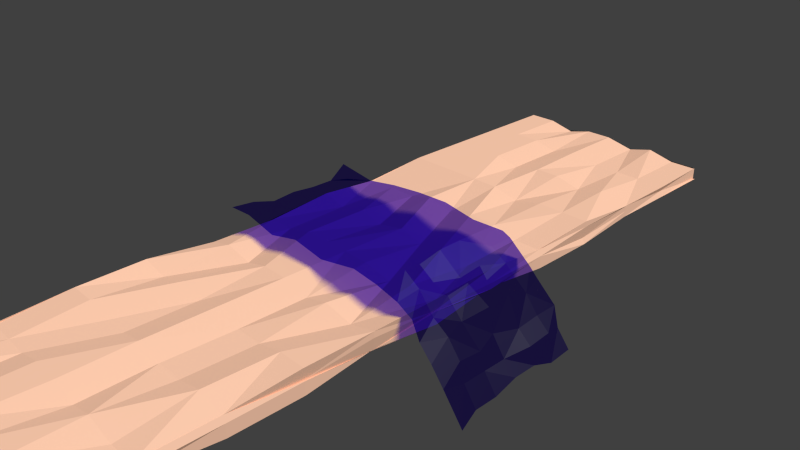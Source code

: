 # Source: day_assets.blend  (saved by Blender 2.69.0; exported with 4.5.12 LTS)
import bpy
from mathutils import Matrix  # noqa: F401  (used for matrix-valued properties, if any)

bpy.ops.wm.read_factory_settings(use_empty=True)
scene = bpy.context.scene
scene.name = 'Scene'

# ---- collections
col_collection_1 = bpy.data.collections.new('Collection 1'); scene.collection.children.link(col_collection_1)

# ---- materials (node trees are filled in below, after node groups)
mat_material_001 = bpy.data.materials.new('Material.001')
mat_material_001.alpha_threshold = 0.0
mat_material_001.roughness = 0.5
mat_material_001.line_color = (0.0, 0.0, 0.0, 1.0)
mat_material = bpy.data.materials.new('Material')
mat_material.alpha_threshold = 0.0
mat_material.roughness = 0.5
mat_material.line_color = (0.0, 0.0, 0.0, 1.0)

# ---- material node trees
mat_material_001.use_nodes = True; mat_material_001.node_tree.nodes.clear()
_N = mat_material_001.node_tree.nodes; _L = mat_material_001.node_tree.links
n0 = _N.new('ShaderNodeOutputMaterial'); n0.name = 'Material Output'; n0.location = (368, 292)
n1 = _N.new('ShaderNodeBsdfTransparent'); n1.name = 'Transparent BSDF'; n1.location = (-269, 399)
n1.inputs[0].default_value = (0.1524, 0.09374, 0.8, 1.0)
n2 = _N.new('ShaderNodeBsdfAnisotropic'); n2.name = 'Glossy BSDF'; n2.location = (-275, 263)
n2.distribution = 'BECKMANN'
n2.inputs[1].default_value = 0.4472
n3 = _N.new('ShaderNodeMixShader'); n3.name = 'Mix Shader'; n3.location = (-67, 351)
n3.inputs[0].default_value = 0.006
_L.new(n1.outputs[0], n3.inputs[1])
_L.new(n2.outputs[0], n3.inputs[2])
_L.new(n3.outputs[0], n0.inputs[0])
n0.is_active_output = True
mat_material.use_nodes = True; mat_material.node_tree.nodes.clear()
_N = mat_material.node_tree.nodes; _L = mat_material.node_tree.links
n0 = _N.new('ShaderNodeOutputMaterial'); n0.name = 'Material Output'; n0.location = (300, 300)
n1 = _N.new('ShaderNodeBsdfDiffuse'); n1.name = 'Diffuse BSDF'; n1.location = (10, 300)
n1.inputs[0].default_value = (0.8, 0.4831, 0.3379, 1.0)
_L.new(n1.outputs[0], n0.inputs[0])
n0.is_active_output = True

# ---- world
world_world = bpy.data.worlds.new('World'); scene.world = world_world
world_world.color = (0.05088, 0.05088, 0.05088)
world_world.use_sun_shadow = False
world_world.sun_shadow_jitter_overblur = 0.0
world_world.cycles.sampling_method = 'MANUAL'
world_world.cycles.sample_map_resolution = 256

# ---- cameras
cam_camera = bpy.data.cameras.new('Camera')
cam_camera.clip_end = 100.0
cam_camera.lens = 35.0
cam_camera.sensor_width = 32.0
cam_camera.sensor_height = 18.0
cam_camera.ortho_scale = 7.314
cam_camera.dof.focus_distance = 0.0

# ---- lights
light_lamp = bpy.data.lights.new('Lamp', 'SUN')
light_lamp.transmission_factor = 0.0
light_lamp.cutoff_distance = 30.0
light_lamp.angle = 0.3948
light_lamp.energy = 4.0
light_lamp.shadow_buffer_clip_start = 1.001
light_lamp.shadow_soft_size = 0.2
light_lamp.shadow_cascade_max_distance = 1000.0
light_lamp.cycles.use_multiple_importance_sampling = False

# ---- meshes
me_plane = bpy.data.meshes.new('Plane')
me_plane.from_pydata([(1.185, -1.0, 0.1062), (-1.663, -1.0, 0.09614), (1.292, 1.0, 0.1062), (-1.77, 1.0, 0.09614), (1.861, -1.0, -0.3322), (1.861, 1.0, -0.3322), (2.512, -1.0, -1.142), (2.405, 1.0, -1.111), (-1.663, 0.6667, -0.03059), (-1.663, 0.3333, -0.03059), (-1.663, -2.98e-08, 0.0), (-1.663, -0.3333, -0.03059), (-1.663, -0.6667, 0.06556), (1.292, -0.6667, 0.2024), (1.185, -0.3333, 0.1062), (1.185, 2.98e-08, 0.1718), (1.185, 0.3333, 0.1718), (1.185, 0.6667, 0.1718), (1.968, -0.6667, -0.3628), (1.861, -0.3333, -0.3628), (1.968, 2.98e-08, -0.2666), (1.968, 0.3333, -0.2361), (1.968, 0.6667, -0.3628), (2.405, -0.6667, -1.111), (2.405, -0.3333, -1.111), (2.405, 2.98e-08, -1.015), (2.405, 0.3333, -1.015), (2.405, 0.6667, -1.142), (0.7996, -1.0, 0.1541), (0.1996, -1.0, 0.04024), (-0.2929, -1.0, 0.1187), (-0.7854, -1.0, 0.004829), (-1.278, -1.0, 0.1139), (0.7996, 1.0, 0.08854), (0.3071, 1.0, 0.167), (-0.1853, 1.0, 0.1493), (-0.6778, 1.0, 0.101), (-1.17, 1.0, 0.01771), (0.7996, -0.6667, 0.1847), (0.3071, -0.6667, 0.07083), (-0.2929, -0.6667, 0.1493), (-0.7854, -0.6667, 0.03541), (-1.278, -0.6667, 0.1139), (0.7996, -0.3333, 0.08854), (0.1996, -0.3333, 0.167), (-0.2929, -0.3333, 0.05312), (-0.6778, -0.3333, 0.03541), (-1.278, -0.3333, -0.01288), (0.7996, 1.987e-08, 0.1847), (0.1996, 9.934e-09, 0.07083), (-0.2929, -8.882e-16, 0.1493), (-0.7854, -9.934e-09, 0.1316), (-1.17, -1.987e-08, 0.08327), (0.6921, 0.3333, 0.05795), (0.3071, 0.3333, 0.1364), (-0.1853, 0.3333, 0.05312), (-0.6778, 0.3333, 0.101), (-1.17, 0.3333, -0.01288), (0.6921, 0.6667, 0.05795), (0.3071, 0.6667, 0.167), (-0.2929, 0.6667, 0.02254), (-0.7854, 0.6667, 0.004829), (-1.278, 0.6667, 0.1139), (1.743, 1.0, -0.2166), (1.41, 1.0, 0.05624), (1.517, -1.0, 0.02565), (1.743, -1.0, -0.08991), (1.41, 0.6667, 0.05624), (1.635, 0.6667, -0.08991), (1.517, 0.3333, -0.03991), (1.635, 0.3333, -0.1861), (1.517, 2.98e-08, -0.07049), (1.635, 2.98e-08, -0.08991), (1.41, -0.3333, -0.03991), (1.635, -0.3333, -0.1205), (1.517, -0.6667, 0.05624), (1.743, -0.6667, -0.2166), (2.223, 1.0, -0.882), (2.149, 1.0, -0.5918), (2.042, -1.0, -0.5263), (2.223, -1.0, -0.7553), (2.149, 0.6667, -0.5918), (2.331, 0.6667, -0.7553), (2.149, 0.3333, -0.6224), (2.331, 0.3333, -0.7859), (2.042, 2.98e-08, -0.5918), (2.223, 2.98e-08, -0.8514), (2.149, -0.3333, -0.6224), (2.223, -0.3333, -0.8514), (2.149, -0.6667, -0.5918), (2.223, -0.6667, -0.8514)], [], [(58, 17, 33), (76, 66, 4), (90, 80, 6), (28, 0, 38), (38, 13, 14), (43, 14, 48), (48, 15, 16), (53, 16, 17), (63, 68, 22), (68, 70, 21), (70, 72, 20), (72, 74, 19), (74, 76, 19), (77, 82, 27), (82, 84, 26), (84, 86, 26), (86, 88, 25), (88, 90, 23), (8, 62, 37), (62, 61, 37), (61, 60, 36), (60, 59, 35), (59, 58, 34), (1, 32, 12), (32, 31, 41), (31, 30, 40), (30, 29, 40), (29, 28, 39), (12, 42, 47), (42, 41, 47), (41, 40, 46), (40, 39, 44), (39, 38, 43), (11, 47, 10), (47, 46, 52), (46, 45, 50), (45, 44, 49), (44, 43, 48), (10, 52, 57), (52, 51, 57), (51, 50, 56), (50, 49, 55), (49, 48, 53), (9, 57, 62), (57, 56, 61), (56, 55, 60), (55, 54, 59), (54, 53, 58), (13, 0, 65), (75, 65, 66), (2, 17, 67), (64, 67, 68), (17, 16, 67), (67, 69, 68), (16, 15, 71), (69, 71, 72), (15, 14, 73), (71, 73, 74), (14, 13, 73), (73, 75, 74), (18, 4, 79), (89, 79, 80), (5, 22, 78), (78, 81, 82), (22, 21, 83), (81, 83, 84), (21, 20, 85), (83, 85, 86), (20, 19, 85), (85, 87, 86), (19, 18, 87), (87, 89, 90), (58, 53, 17), (88, 24, 25), (24, 88, 23), (42, 32, 41), (41, 31, 40), (50, 45, 49), (17, 2, 33), (18, 76, 4), (23, 90, 6), (0, 13, 38), (43, 38, 14), (14, 15, 48), (53, 48, 16), (5, 63, 22), (22, 68, 21), (21, 70, 20), (20, 72, 19), (76, 18, 19), (7, 77, 27), (27, 82, 26), (86, 25, 26), (3, 8, 37), (61, 36, 37), (60, 35, 36), (59, 34, 35), (58, 33, 34), (29, 39, 40), (28, 38, 39), (11, 12, 47), (41, 46, 47), (40, 45, 46), (45, 40, 44), (44, 39, 43), (47, 52, 10), (46, 51, 52), (51, 46, 50), (49, 44, 48), (9, 10, 57), (51, 56, 57), (50, 55, 56), (49, 54, 55), (54, 49, 53), (8, 9, 62), (62, 57, 61), (61, 56, 60), (60, 55, 59), (59, 54, 58), (75, 13, 65), (76, 75, 66), (64, 2, 67), (63, 64, 68), (16, 69, 67), (69, 70, 68), (69, 16, 71), (70, 69, 72), (71, 15, 73), (72, 71, 74), (13, 75, 73), (75, 76, 74), (89, 18, 79), (90, 89, 80), (22, 81, 78), (77, 78, 82), (81, 22, 83), (82, 81, 84), (83, 21, 85), (84, 83, 86), (19, 87, 85), (87, 88, 86), (18, 89, 87), (88, 87, 90), (32, 42, 12)])
me_plane.materials.append(mat_material_001)
me_plane.use_remesh_preserve_volume = False
me_plane.use_remesh_preserve_attributes = False
me_plane.use_mirror_vertex_groups = False
me_plane.update()
me_cube = bpy.data.meshes.new('Cube')
me_cube.from_pydata([(1.021, 1.0, -0.2603), (1.021, -1.0, -0.9986), (-1.0, -1.0, -1.0), (-0.9789, 1.0, -0.259), (1.0, 1.0, 1.0), (1.021, -1.0, 1.741), (-1.0, -1.0, 1.001), (-1.0, 1.0, 1.74), (1.021, 0.8182, -0.2603), (1.021, 0.6364, -0.259), (1.021, 0.4545, -1.0), (1.021, 0.2727, -0.9986), (1.0, 0.09091, -0.2603), (1.021, -0.09091, -0.9986), (1.0, -0.2727, -0.2603), (1.021, -0.4545, -1.0), (1.021, -0.6364, -1.0), (1.0, -0.8182, -0.2603), (-0.9789, -0.8182, -0.259), (-1.0, -0.6364, -0.2603), (-0.9789, -0.4545, -0.2603), (-0.9789, -0.2727, -0.2603), (-0.9789, -0.09091, -1.0), (-1.0, 0.09091, -0.2603), (-0.9789, 0.2727, -0.9986), (-0.9789, 0.4545, -0.259), (-0.9789, 0.6364, -0.259), (-0.9789, 0.8182, -0.259), (1.021, 0.8182, 1.0), (1.021, 0.6364, 1.001), (1.021, 0.4545, 1.741), (1.0, 0.2727, 1.0), (1.0, 0.09091, 1.74), (1.021, -0.09091, 1.74), (1.021, -0.2727, 1.741), (1.021, -0.4545, 1.741), (1.0, -0.6364, 1.0), (1.0, -0.8182, 1.0), (-1.0, -0.8182, 1.001), (-0.9789, -0.6364, 1.74), (-1.0, -0.4545, 1.74), (-0.9789, -0.2727, 1.001), (-0.9789, -0.09091, 1.001), (-0.9789, 0.09091, 1.741), (-1.0, 0.2727, 1.0), (-1.0, 0.4545, 1.74), (-1.0, 0.6364, 1.741), (-1.0, 0.8182, 1.74), (0.7711, 1.0, -1.0), (0.5, 1.0, -0.9986), (0.25, 1.0, -1.0), (1.334e-07, 1.0, -1.0), (-0.2289, 1.0, -0.2603), (-0.5, 1.0, -0.2603), (-0.75, 1.0, -0.2603), (0.75, -1.0, -0.9986), (0.5, -1.0, -0.259), (0.25, -1.0, -1.0), (0.02113, -1.0, -1.0), (-0.2289, -1.0, -1.0), (-0.4789, -1.0, -1.0), (-0.7289, -1.0, -0.2603), (0.75, 1.0, 1.001), (0.5, 1.0, 1.741), (0.2711, 1.0, 1.0), (2.466e-07, 1.0, 1.741), (-0.25, 1.0, 1.74), (-0.4789, 1.0, 1.001), (-0.7289, 1.0, 1.74), (0.75, -1.0, 1.741), (0.5211, -1.0, 1.741), (0.25, -1.0, 1.74), (-4.925e-07, -1.0, 1.74), (-0.2289, -1.0, 1.74), (-0.4789, -1.0, 1.001), (-0.7289, -1.0, 1.741), (0.7711, 0.8182, -0.259), (0.5, 0.8182, -0.2603), (0.25, 0.8182, -0.259), (1.334e-07, 0.8182, -0.2603), (-0.2289, 0.8182, -0.9986), (-0.4789, 0.8182, -0.259), (-0.75, 0.8182, -1.0), (0.7711, 0.6364, -0.2603), (0.5, 0.6364, -0.9986), (0.2711, 0.6364, -1.0), (7.376e-08, 0.6364, -0.2603), (-0.25, 0.6364, -1.0), (-0.5, 0.6364, -0.9986), (-0.75, 0.6364, -0.259), (0.7711, 0.4545, -0.2603), (0.5, 0.4545, -0.2603), (0.25, 0.4545, -0.2603), (7.376e-08, 0.4545, -0.9986), (-0.2289, 0.4545, -0.2603), (-0.5, 0.4545, -0.9986), (-0.75, 0.4545, -0.259), (0.75, 0.2727, -0.259), (0.5211, 0.2727, -1.0), (0.2711, 0.2727, -0.259), (0.02113, 0.2727, -0.259), (-0.2289, 0.2727, -0.2603), (-0.4789, 0.2727, -0.9986), (-0.75, 0.2727, -1.0), (0.75, 0.09091, -0.259), (0.5211, 0.09091, -0.9986), (0.2711, 0.09091, -0.259), (2.012e-08, 0.09091, -1.0), (-0.25, 0.09091, -1.0), (-0.5, 0.09091, -1.0), (-0.75, 0.09091, -0.2603), (0.7711, -0.09091, -0.2603), (0.5, -0.09091, -0.2603), (0.2711, -0.09091, -1.0), (0.02113, -0.09091, -0.9986), (-0.25, -0.09091, -0.259), (-0.4789, -0.09091, -1.0), (-0.7289, -0.09091, -0.259), (0.75, -0.2727, -1.0), (0.5, -0.2727, -0.259), (0.25, -0.2727, -0.9986), (-3.725e-09, -0.2727, -1.0), (-0.25, -0.2727, -1.0), (-0.4789, -0.2727, -1.0), (-0.7289, -0.2727, -0.9986), (0.7711, -0.4545, -0.259), (0.5, -0.4545, -0.2603), (0.2711, -0.4545, -1.0), (-6.333e-08, -0.4545, -0.2603), (-0.2289, -0.4545, -0.259), (-0.4789, -0.4545, -0.9986), (-0.7289, -0.4545, -1.0), (0.7711, -0.6364, -1.0), (0.5, -0.6364, -0.9986), (0.25, -0.6364, -0.2603), (0.02113, -0.6364, -0.9986), (-0.2289, -0.6364, -1.0), (-0.4789, -0.6364, -0.2603), (-0.75, -0.6364, -0.259), (0.7711, -0.8182, -0.2603), (0.5, -0.8182, -0.259), (0.2711, -0.8182, -1.0), (0.02113, -0.8182, -0.259), (-0.2289, -0.8182, -0.259), (-0.5, -0.8182, -0.2603), (-0.75, -0.8182, -0.259), (-0.7289, 0.8182, 1.741), (-0.4789, 0.8182, 1.74), (-0.25, 0.8182, 1.0), (2.153e-07, 0.8182, 1.74), (0.2711, 0.8182, 1.0), (0.5211, 0.8182, 1.001), (0.75, 0.8182, 1.0), (-0.7289, 0.6364, 1.74), (-0.4789, 0.6364, 1.741), (-0.25, 0.6364, 1.001), (0.02113, 0.6364, 1.74), (0.25, 0.6364, 1.741), (0.5, 0.6364, 1.0), (0.75, 0.6364, 1.74), (-0.7289, 0.4545, 1.74), (-0.4789, 0.4545, 1.741), (-0.25, 0.4545, 1.741), (2.757e-08, 0.4545, 1.741), (0.25, 0.4545, 1.001), (0.5211, 0.4545, 1.741), (0.7711, 0.4545, 1.74), (-0.75, 0.2727, 1.001), (-0.4789, 0.2727, 1.0), (-0.25, 0.2727, 1.74), (-6.184e-08, 0.2727, 1.001), (0.25, 0.2727, 1.741), (0.5211, 0.2727, 1.74), (0.75, 0.2727, 1.0), (-0.75, 0.09091, 1.001), (-0.4789, 0.09091, 1.74), (-0.25, 0.09091, 1.001), (0.02113, 0.09091, 1.74), (0.25, 0.09091, 1.0), (0.5, 0.09091, 1.741), (0.7711, 0.09091, 1.001), (-0.7289, -0.09091, 1.001), (-0.4789, -0.09091, 1.741), (-0.2289, -0.09091, 1.74), (-2.347e-07, -0.09091, 1.741), (0.25, -0.09091, 1.74), (0.5211, -0.09091, 1.0), (0.75, -0.09091, 1.74), (-0.75, -0.2727, 1.741), (-0.4789, -0.2727, 1.001), (-0.25, -0.2727, 1.74), (-3.539e-07, -0.2727, 1.74), (0.2711, -0.2727, 1.001), (0.5, -0.2727, 1.741), (0.7711, -0.2727, 1.0), (-0.75, -0.4545, 1.0), (-0.5, -0.4545, 1.741), (-0.25, -0.4545, 1.001), (-3.539e-07, -0.4545, 1.741), (0.2711, -0.4545, 1.001), (0.5211, -0.4545, 1.001), (0.7711, -0.4545, 1.74), (-0.7289, -0.6364, 1.74), (-0.4789, -0.6364, 1.001), (-0.25, -0.6364, 1.0), (-3.777e-07, -0.6364, 1.74), (0.25, -0.6364, 1.001), (0.5, -0.6364, 1.0), (0.75, -0.6364, 1.741), (-0.7289, -0.8182, 1.001), (-0.5, -0.8182, 1.0), (-0.25, -0.8182, 1.74), (0.02113, -0.8182, 1.741), (0.2711, -0.8182, 1.0), (0.5, -0.8182, 1.741), (0.7711, -0.8182, 1.0), (1.0, 1.0, -0.3333), (1.0, 1.0, 1.074), (1.0, -1.0, 0.4077), (1.0, -1.0, 0.3347), (-0.9789, -1.0, -0.3333), (-1.0, -1.0, 1.073), (-1.0, 1.0, -0.3333), (-0.9789, 1.0, 0.3347), (1.021, 0.8182, 1.074), (1.0, 0.8182, 0.4063), (1.021, 0.6364, 1.074), (1.021, 0.6364, 0.4063), (1.021, 0.4545, 1.074), (1.0, 0.4545, -0.3319), (1.0, 0.2727, 1.073), (1.021, 0.2727, 0.4077), (1.021, 0.09091, 0.3333), (1.021, 0.09091, -0.3333), (1.0, -0.09091, 0.3333), (1.021, -0.09091, 0.4063), (1.021, -0.2727, 1.073), (1.0, -0.2727, -0.3319), (1.0, -0.4545, 0.3333), (1.021, -0.4545, 0.4077), (1.0, -0.6364, 1.074), (1.021, -0.6364, 0.4077), (1.0, -0.8182, 1.073), (1.021, -0.8182, 0.4063), (-0.9789, -0.8182, 1.073), (-0.9789, -0.8182, 0.4063), (-1.0, -0.6364, 1.074), (-0.9789, -0.6364, 0.4063), (-1.0, -0.4545, 0.3347), (-0.9789, -0.4545, -0.3333), (-0.9789, -0.2727, 0.3333), (-0.9789, -0.2727, 0.4063), (-0.9789, -0.09091, 1.073), (-0.9789, -0.09091, 0.4077), (-0.9789, 0.09091, 1.073), (-0.9789, 0.09091, -0.3333), (-1.0, 0.2727, 1.074), (-0.9789, 0.2727, 0.4077), (-0.9789, 0.4545, 0.3347), (-0.9789, 0.4545, 0.4063), (-0.9789, 0.6364, 0.3333), (-0.9789, 0.6364, 0.4063), (-1.0, 0.8182, 0.3347), (-1.0, 0.8182, -0.3319), (0.7711, -1.0, 1.073), (0.75, -1.0, -0.3319), (0.5211, -1.0, 0.3347), (0.5, -1.0, -0.3333), (0.2711, -1.0, 1.074), (0.2711, -1.0, 0.4063), (0.02113, -1.0, 0.3347), (-2.064e-07, -1.0, -0.3333), (-0.25, -1.0, 0.3347), (-0.2289, -1.0, -0.3319), (-0.4789, -1.0, 1.073), (-0.5, -1.0, 0.4063), (-0.7289, -1.0, 0.3333), (-0.75, -1.0, 0.4063), (0.7711, 1.0, -0.3319), (0.75, 1.0, 1.073), (0.5211, 1.0, -0.3319), (0.5, 1.0, 0.3333), (0.2711, 1.0, -0.3319), (0.2711, 1.0, 0.3333), (1.711e-07, 1.0, -0.3319), (0.02113, 1.0, 1.074), (-0.2289, 1.0, 0.4063), (-0.25, 1.0, 0.3347), (-0.5, 1.0, 0.4077), (-0.5, 1.0, 1.073), (-0.7289, 1.0, -0.3333), (-0.7289, 1.0, 1.073)], [], [(145, 61, 2), (209, 38, 6), (242, 37, 219), (276, 75, 6), (262, 47, 7), (290, 54, 3), (54, 82, 27), (82, 89, 27), (89, 96, 26), (96, 103, 25), (103, 110, 24), (110, 117, 23), (117, 124, 22), (124, 131, 21), (131, 138, 19), (138, 145, 18), (68, 7, 47), (146, 47, 46), (153, 46, 160), (160, 45, 44), (167, 44, 174), (174, 43, 42), (181, 42, 188), (188, 41, 40), (195, 40, 39), (202, 39, 38), (217, 4, 224), (224, 28, 29), (226, 29, 228), (228, 30, 230), (230, 31, 32), (232, 32, 234), (234, 33, 34), (236, 34, 238), (238, 35, 240), (240, 36, 37), (221, 6, 38), (244, 38, 39), (246, 39, 40), (248, 40, 41), (250, 41, 42), (252, 42, 43), (254, 43, 44), (256, 44, 45), (258, 45, 46), (260, 46, 47), (17, 1, 55), (139, 55, 56), (140, 56, 57), (141, 57, 58), (142, 58, 59), (143, 59, 60), (144, 60, 61), (37, 215, 69), (215, 214, 70), (214, 213, 71), (213, 212, 72), (212, 211, 73), (211, 210, 74), (210, 209, 75), (219, 5, 264), (264, 69, 266), (266, 70, 71), (268, 71, 270), (270, 72, 272), (272, 73, 74), (274, 74, 276), (216, 0, 278), (278, 48, 280), (280, 49, 282), (282, 50, 284), (284, 51, 52), (286, 52, 53), (288, 53, 54), (0, 8, 76), (48, 76, 77), (49, 77, 78), (50, 78, 79), (51, 79, 80), (52, 80, 81), (53, 81, 82), (8, 9, 83), (76, 83, 84), (77, 84, 85), (78, 85, 86), (79, 86, 80), (80, 87, 88), (81, 88, 82), (9, 10, 90), (83, 90, 91), (84, 91, 92), (85, 92, 93), (86, 93, 94), (87, 94, 88), (88, 95, 89), (10, 11, 97), (90, 97, 98), (91, 98, 99), (92, 99, 100), (93, 100, 101), (94, 101, 102), (95, 102, 103), (11, 12, 104), (97, 104, 105), (98, 105, 106), (99, 106, 107), (100, 107, 108), (101, 108, 109), (102, 109, 110), (12, 13, 111), (104, 111, 112), (105, 112, 113), (106, 113, 114), (107, 114, 115), (108, 115, 116), (109, 116, 110), (13, 14, 118), (111, 118, 119), (112, 119, 120), (113, 120, 121), (114, 121, 115), (115, 122, 123), (116, 123, 117), (14, 15, 125), (118, 125, 126), (119, 126, 120), (120, 127, 121), (121, 128, 122), (122, 129, 130), (123, 130, 124), (15, 16, 132), (125, 132, 133), (126, 133, 134), (127, 134, 135), (128, 135, 136), (129, 136, 137), (130, 137, 138), (16, 17, 139), (132, 139, 140), (133, 140, 141), (134, 141, 142), (135, 142, 143), (136, 143, 144), (137, 144, 145), (4, 62, 152), (62, 63, 152), (63, 64, 151), (64, 65, 149), (65, 66, 148), (66, 67, 147), (67, 68, 146), (28, 152, 29), (152, 151, 159), (151, 150, 158), (150, 149, 156), (149, 148, 155), (148, 147, 154), (147, 146, 153), (29, 159, 30), (159, 158, 166), (158, 157, 164), (157, 156, 164), (156, 155, 163), (155, 154, 162), (154, 153, 161), (30, 166, 31), (166, 165, 172), (165, 164, 172), (164, 163, 171), (163, 162, 170), (162, 161, 168), (161, 160, 167), (31, 173, 32), (173, 172, 180), (172, 171, 179), (171, 170, 178), (170, 169, 177), (169, 168, 176), (168, 167, 175), (32, 180, 33), (180, 179, 187), (179, 178, 186), (178, 177, 184), (177, 176, 183), (176, 175, 182), (175, 174, 181), (33, 187, 194), (187, 186, 194), (186, 185, 192), (185, 184, 192), (184, 183, 191), (183, 182, 190), (182, 181, 189), (34, 194, 201), (194, 193, 200), (193, 192, 199), (192, 191, 198), (191, 190, 197), (190, 189, 196), (189, 188, 195), (35, 201, 36), (201, 200, 208), (200, 199, 206), (199, 198, 205), (198, 197, 204), (197, 196, 203), (196, 195, 202), (36, 208, 37), (208, 207, 214), (207, 206, 214), (206, 205, 212), (205, 204, 211), (204, 203, 210), (203, 202, 209), (17, 243, 218), (243, 242, 219), (61, 277, 2), (277, 276, 221), (27, 263, 222), (263, 262, 223), (68, 291, 223), (291, 290, 222), (0, 216, 8), (216, 217, 225), (8, 225, 9), (225, 224, 226), (9, 227, 10), (227, 226, 229), (10, 229, 231), (229, 228, 231), (11, 231, 12), (231, 230, 232), (12, 233, 235), (233, 232, 234), (13, 235, 237), (235, 234, 237), (14, 237, 239), (237, 236, 238), (15, 239, 16), (239, 238, 240), (16, 241, 17), (241, 240, 243), (2, 220, 245), (220, 221, 244), (18, 245, 247), (245, 244, 246), (19, 247, 249), (247, 246, 248), (20, 249, 251), (249, 248, 250), (21, 251, 253), (251, 250, 252), (22, 253, 255), (253, 252, 254), (23, 255, 257), (255, 254, 256), (24, 257, 259), (257, 256, 258), (25, 259, 261), (259, 258, 260), (26, 261, 263), (261, 260, 262), (1, 218, 55), (218, 219, 265), (55, 265, 56), (265, 264, 266), (56, 267, 57), (267, 266, 268), (57, 269, 58), (269, 268, 271), (58, 271, 273), (271, 270, 273), (59, 273, 275), (273, 272, 274), (60, 275, 61), (275, 274, 276), (4, 217, 62), (217, 216, 278), (62, 279, 63), (279, 278, 281), (63, 281, 64), (281, 280, 282), (64, 283, 285), (283, 282, 285), (65, 285, 287), (285, 284, 286), (66, 287, 289), (287, 286, 288), (67, 289, 291), (289, 288, 290), (18, 145, 2), (75, 209, 6), (162, 169, 170), (221, 276, 6), (223, 262, 7), (222, 290, 3), (3, 54, 27), (201, 208, 36), (63, 151, 152), (150, 157, 158), (49, 50, 282), (200, 207, 208), (131, 20, 21), (20, 131, 19), (19, 138, 18), (146, 68, 47), (153, 146, 46), (180, 187, 33), (167, 160, 44), (167, 174, 175), (181, 174, 42), (110, 23, 24), (195, 188, 40), (202, 195, 39), (209, 202, 38), (182, 189, 190), (226, 224, 29), (231, 233, 12), (169, 176, 177), (232, 230, 32), (88, 89, 82), (236, 234, 34), (116, 117, 110), (217, 224, 225), (242, 240, 37), (244, 221, 38), (246, 244, 39), (248, 246, 40), (250, 248, 41), (252, 250, 42), (254, 252, 43), (256, 254, 44), (258, 256, 45), (260, 258, 46), (262, 260, 47), (139, 17, 55), (140, 139, 56), (141, 140, 57), (142, 141, 58), (143, 142, 59), (144, 143, 60), (145, 144, 61), (5, 37, 69), (69, 215, 70), (70, 214, 71), (71, 213, 72), (72, 212, 73), (73, 211, 74), (74, 210, 75), (71, 72, 270), (4, 28, 224), (268, 266, 71), (270, 272, 273), (35, 36, 240), (274, 272, 74), (48, 49, 280), (267, 269, 57), (228, 230, 231), (226, 228, 229), (29, 30, 228), (286, 284, 52), (288, 286, 53), (290, 288, 54), (48, 0, 76), (49, 48, 77), (50, 49, 78), (51, 50, 79), (52, 51, 80), (53, 52, 81), (54, 53, 82), (76, 8, 83), (77, 76, 84), (78, 77, 85), (79, 78, 86), (42, 41, 188), (81, 80, 88), (37, 5, 219), (83, 9, 90), (84, 83, 91), (85, 84, 92), (86, 85, 93), (87, 86, 94), (30, 31, 230), (171, 178, 179), (90, 10, 97), (91, 90, 98), (92, 91, 99), (93, 92, 100), (94, 93, 101), (95, 94, 102), (96, 95, 103), (97, 11, 104), (98, 97, 105), (99, 98, 106), (100, 99, 107), (101, 100, 108), (102, 101, 109), (103, 102, 110), (104, 12, 111), (105, 104, 112), (106, 105, 113), (107, 106, 114), (108, 107, 115), (109, 108, 116), (170, 177, 178), (111, 13, 118), (112, 111, 119), (113, 112, 120), (114, 113, 121), (128, 129, 122), (116, 115, 123), (103, 24, 25), (118, 14, 125), (119, 118, 126), (123, 124, 117), (164, 171, 172), (96, 25, 26), (123, 122, 130), (153, 160, 161), (125, 15, 132), (126, 125, 133), (127, 126, 134), (128, 127, 135), (129, 128, 136), (130, 129, 137), (131, 130, 138), (132, 16, 139), (133, 132, 140), (134, 133, 141), (135, 134, 142), (136, 135, 143), (137, 136, 144), (138, 137, 145), (28, 4, 152), (208, 215, 37), (126, 127, 120), (150, 64, 149), (149, 65, 148), (148, 66, 147), (147, 67, 146), (225, 227, 9), (74, 75, 276), (127, 128, 121), (157, 150, 156), (156, 149, 155), (155, 148, 154), (154, 147, 153), (166, 173, 31), (241, 243, 17), (165, 158, 164), (46, 45, 160), (239, 241, 16), (124, 21, 22), (156, 163, 164), (186, 193, 194), (173, 166, 172), (121, 122, 115), (34, 35, 238), (117, 22, 23), (169, 162, 168), (168, 161, 167), (172, 179, 180), (151, 158, 159), (163, 170, 171), (44, 43, 174), (32, 33, 234), (95, 96, 89), (184, 191, 192), (173, 180, 32), (168, 175, 176), (234, 236, 237), (185, 178, 184), (184, 177, 183), (183, 176, 182), (182, 175, 181), (34, 33, 194), (179, 186, 187), (193, 186, 192), (89, 26, 27), (130, 131, 124), (154, 161, 162), (69, 70, 266), (35, 34, 201), (201, 194, 200), (200, 193, 199), (199, 192, 198), (198, 191, 197), (197, 190, 196), (196, 189, 195), (206, 213, 214), (281, 283, 64), (207, 200, 206), (206, 199, 205), (205, 198, 204), (204, 197, 203), (203, 196, 202), (86, 87, 80), (215, 208, 214), (64, 150, 151), (213, 206, 212), (212, 205, 211), (211, 204, 210), (210, 203, 209), (1, 17, 218), (218, 243, 219), (183, 190, 191), (220, 277, 221), (3, 27, 222), (222, 263, 223), (7, 68, 223), (223, 291, 222), (181, 188, 189), (277, 220, 2), (178, 185, 186), (227, 225, 226), (152, 159, 29), (50, 51, 284), (11, 10, 231), (5, 69, 264), (265, 267, 56), (233, 231, 232), (13, 12, 235), (235, 233, 234), (14, 13, 237), (94, 95, 88), (15, 14, 239), (239, 237, 238), (159, 166, 30), (241, 239, 240), (269, 271, 58), (72, 73, 272), (18, 2, 245), (245, 220, 244), (19, 18, 247), (247, 245, 246), (20, 19, 249), (249, 247, 248), (21, 20, 251), (251, 249, 250), (22, 21, 253), (253, 251, 252), (23, 22, 255), (255, 253, 254), (24, 23, 257), (257, 255, 256), (25, 24, 259), (259, 257, 258), (26, 25, 261), (261, 259, 260), (27, 26, 263), (263, 261, 262), (158, 165, 166), (218, 265, 55), (282, 284, 285), (267, 265, 266), (219, 264, 265), (269, 267, 268), (217, 279, 62), (155, 162, 163), (59, 58, 273), (216, 225, 8), (60, 59, 275), (275, 273, 274), (0, 48, 278), (277, 275, 276), (268, 270, 271), (279, 217, 278), (240, 242, 243), (275, 277, 61), (227, 229, 10), (283, 281, 282), (65, 64, 285), (278, 280, 281), (66, 65, 287), (287, 285, 286), (67, 66, 289), (289, 287, 288), (68, 67, 291), (291, 289, 290), (279, 281, 63)])
me_cube.materials.append(mat_material)
me_cube.use_remesh_preserve_volume = False
me_cube.use_remesh_preserve_attributes = False
me_cube.use_mirror_vertex_groups = False
me_cube.update()

# ---- objects
ob_plane = bpy.data.objects.new('Plane', me_plane)
ob_cube = bpy.data.objects.new('Cube', me_cube)
ob_lamp = bpy.data.objects.new('Lamp', light_lamp)
ob_camera = bpy.data.objects.new('Camera', cam_camera)

# ---- transforms, parenting, visibility, modifiers, constraints
ob_plane.location = (0.0, 0.0, 0.3423)
ob_plane.lineart.crease_threshold = 0.0
ob_cube.location = (0.0, 0.0, 0.0)
ob_cube.scale = (1.558, 5.156, 0.1238)
ob_cube.lock_rotations_4d = False
ob_cube.empty_display_type = 'ARROWS'
ob_cube.lineart.crease_threshold = 0.0
ob_lamp.location = (4.452, 1.005, 5.904)
ob_lamp.rotation_euler = (0.6503, 0.05522, 1.866)
ob_lamp.lock_rotations_4d = False
ob_lamp.empty_display_type = 'ARROWS'
ob_lamp.color = (0.0, 0.0, 0.0, 0.0)
ob_lamp.lineart.crease_threshold = 0.0
ob_camera.location = (7.481, -6.508, 5.344)
ob_camera.rotation_euler = (1.109, 0.01082, 0.8149)
ob_camera.lock_rotations_4d = False
ob_camera.empty_display_type = 'ARROWS'
ob_camera.color = (0.0, 0.0, 0.0, 0.0)
ob_camera.display_type = 'WIRE'
ob_camera.lineart.crease_threshold = 0.0

# ---- collection membership
col_collection_1.objects.link(ob_plane)
col_collection_1.objects.link(ob_cube)
col_collection_1.objects.link(ob_lamp)
col_collection_1.objects.link(ob_camera)

# ---- scene / render settings (as saved in the file)
scene.camera = ob_camera
scene.frame_start = 1; scene.frame_end = 250; scene.frame_set(1)
scene.render.engine = 'CYCLES'
scene.render.image_settings.compression = 90
scene.render.resolution_percentage = 50
scene.render.dither_intensity = 0.0
scene.cycles.use_denoising = False
scene.cycles.samples = 10
scene.cycles.sampling_pattern = 'TABULATED_SOBOL'
scene.cycles.light_sampling_threshold = 0.0
scene.cycles.use_adaptive_sampling = False
scene.cycles.use_light_tree = False
scene.cycles.blur_glossy = 0.0
scene.cycles.volume_bounces = 1
scene.cycles.pixel_filter_type = 'GAUSSIAN'
scene.cycles.sample_clamp_indirect = 0.0
scene.view_settings.view_transform = 'Standard'
bpy.context.view_layer.update()
